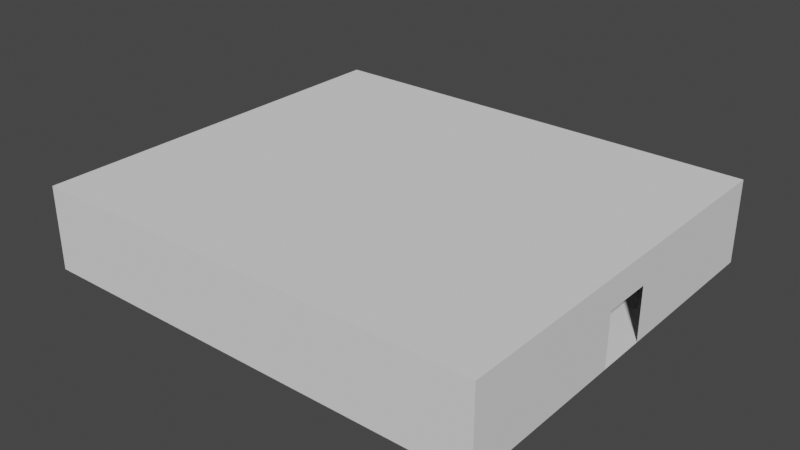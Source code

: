 # Source: Teatro.blend  (saved by Blender 3.6.14; exported with 4.5.12 LTS)
import bpy
from mathutils import Matrix  # noqa: F401  (used for matrix-valued properties, if any)

bpy.ops.wm.read_factory_settings(use_empty=True)
scene = bpy.context.scene
scene.name = 'Scene'

# ---- collections
col_collection = bpy.data.collections.new('Collection'); scene.collection.children.link(col_collection)

# ---- world
world_world = bpy.data.worlds.new('World'); scene.world = world_world
world_world.use_nodes = True; world_world.node_tree.nodes.clear()
_N = world_world.node_tree.nodes; _L = world_world.node_tree.links
n0 = _N.new('ShaderNodeOutputWorld'); n0.name = 'World Output'; n0.location = (300, 300)
n1 = _N.new('ShaderNodeBackground'); n1.name = 'Background'; n1.location = (10, 300)
n1.inputs[0].default_value = (0.05088, 0.05088, 0.05088, 1.0)
_L.new(n1.outputs[0], n0.inputs[0])
n0.is_active_output = True
world_world.color = (0.05088, 0.05088, 0.05088)
world_world.use_sun_shadow = False
world_world.sun_shadow_jitter_overblur = 0.0

# ---- meshes
me_cube_001 = bpy.data.meshes.new('Cube.001')
me_cube_001.from_pydata([(8.146, -8.16, -1.0), (8.146, -8.16, 1.0), (8.146, 8.16, -1.0), (8.146, 8.16, 1.0), (-8.146, -8.16, -1.0), (-8.146, -8.16, 1.0), (-8.146, 8.16, -1.0), (-8.146, 8.16, 1.0), (8.146, 1.026, -1.0), (8.146, -1.026, -1.0), (8.146, -1.026, 1.0), (8.146, 1.026, 1.0), (-8.146, -1.026, -1.0), (-8.146, 1.026, -1.0), (-8.146, 1.026, 1.0), (-8.146, -1.026, 1.0), (8.146, -8.16, 0.2769), (8.146, 8.16, 0.2769), (-8.146, 8.16, 0.2769), (-8.146, -8.16, 0.2769), (-8.146, 1.026, 0.2769), (-8.146, -1.026, 0.2769), (8.146, -1.026, 0.2769), (8.146, 1.026, 0.2769)], [], [(23, 11, 3, 17), (17, 3, 7, 18), (21, 15, 5, 19), (19, 5, 1, 16), (9, 12, 4, 0), (15, 10, 1, 5), (7, 3, 11, 14), (14, 11, 10, 15), (2, 6, 13, 8), (8, 13, 12, 9), (18, 7, 14, 20), (20, 14, 15, 21), (16, 1, 10, 22), (22, 10, 11, 23), (0, 16, 22, 9), (13, 20, 21, 12), (6, 18, 20, 13), (4, 19, 16, 0), (12, 21, 19, 4), (2, 17, 18, 6), (8, 23, 17, 2)])
_uv = me_cube_001.uv_layers.new(name='UVMap')
_uv.uv.foreach_set('vector', [0.5346, 0.1667, 0.625, 0.1667, 0.625, 0.25, 0.5346, 0.25, 0.5346, 0.25, 0.625, 0.25, 0.625, 0.5, 0.5346, 0.5, 0.5346, 0.6667, 0.625, 0.6667, 0.625, 0.75, 0.5346, 0.75, 0.5346, 0.75, 0.625, 0.75, 0.625, 1.0, 0.5346, 1.0, 0.125, 0.6667, 0.375, 0.6667, 0.375, 0.75, 0.125, 0.75, 0.625, 0.6667, 0.875, 0.6667, 0.875, 0.75, 0.625, 0.75, 0.625, 0.5, 0.875, 0.5, 0.875, 0.5833, 0.625, 0.5833, 0.625, 0.5833, 0.875, 0.5833, 0.875, 0.6667, 0.625, 0.6667, 0.125, 0.5, 0.375, 0.5, 0.375, 0.5833, 0.125, 0.5833, 0.125, 0.5833, 0.375, 0.5833, 0.375, 0.6667, 0.125, 0.6667, 0.5346, 0.5, 0.625, 0.5, 0.625, 0.5833, 0.5346, 0.5833, 0.5346, 0.5833, 0.625, 0.5833, 0.625, 0.6667, 0.5346, 0.6667, 0.5346, 0.0, 0.625, 0.0, 0.625, 0.08333, 0.5346, 0.08333, 0.5346, 0.08333, 0.625, 0.08333, 0.625, 0.1667, 0.5346, 0.1667, 0.375, 0.0, 0.5346, 0.0, 0.5346, 0.08333, 0.375, 0.08333, 0.375, 0.5833, 0.5346, 0.5833, 0.5346, 0.6667, 0.375, 0.6667, 0.375, 0.5, 0.5346, 0.5, 0.5346, 0.5833, 0.375, 0.5833, 0.375, 0.75, 0.5346, 0.75, 0.5346, 1.0, 0.375, 1.0, 0.375, 0.6667, 0.5346, 0.6667, 0.5346, 0.75, 0.375, 0.75, 0.375, 0.25, 0.5346, 0.25, 0.5346, 0.5, 0.375, 0.5, 0.375, 0.1667, 0.5346, 0.1667, 0.5346, 0.25, 0.375, 0.25])
me_cube_001.update()

# ---- objects
ob_cube = bpy.data.objects.new('Cube', me_cube_001)

# ---- transforms, parenting, visibility, modifiers, constraints
ob_cube.location = (0.0, 0.0, 3.511)
ob_cube.scale = (2.363, 2.053, 3.5)

# ---- collection membership
col_collection.objects.link(ob_cube)

# ---- scene / render settings (as saved in the file)
scene.frame_start = 1; scene.frame_end = 250; scene.frame_set(1)
scene.render.engine = 'BLENDER_EEVEE_NEXT'
scene.cycles.sampling_pattern = 'TABULATED_SOBOL'
scene.view_settings.view_transform = 'Filmic'
bpy.context.view_layer.update()

# ---- added for rendering (the .blend has no active camera and no usable light): camera, sun
cam_auto = bpy.data.cameras.new('AutoCamera')
cam_auto.lens = 50.0
cam_auto.sensor_width = 36.0
cam_auto.clip_end = 1000.0
ob_auto_camera = bpy.data.objects.new('AutoCamera', cam_auto)
scene.collection.objects.link(ob_auto_camera)
ob_auto_camera.location = (47.6603, -57.1924, 41.6392)
ob_auto_camera.rotation_euler = (1.09748, -7.21219e-08, 0.694738)
scene.camera = ob_auto_camera
light_auto_sun = bpy.data.lights.new('AutoSun', 'SUN')
light_auto_sun.energy = 3.0
light_auto_sun.angle = 0.0523599
ob_auto_sun = bpy.data.objects.new('AutoSun', light_auto_sun)
scene.collection.objects.link(ob_auto_sun)
ob_auto_sun.rotation_euler = (0.872665, 0.174533, 0.523599)
bpy.context.view_layer.update()
